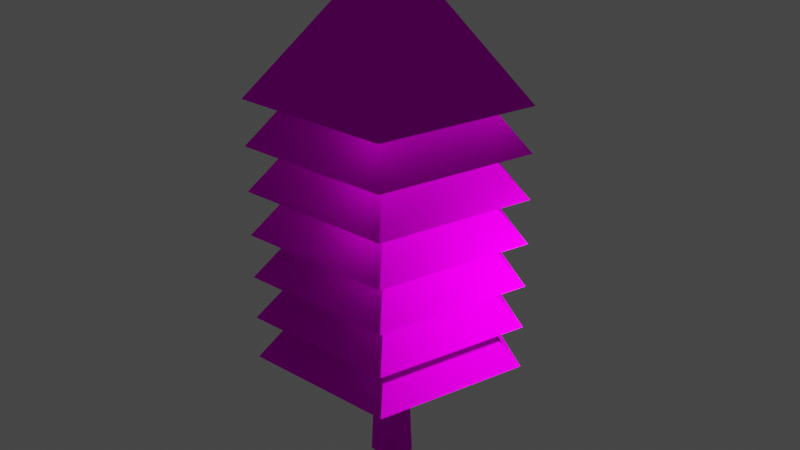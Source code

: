 # Source: forest-model.blend  (saved by Blender 3.6.11; exported with 4.5.12 LTS)
import bpy
from mathutils import Matrix  # noqa: F401  (used for matrix-valued properties, if any)

bpy.ops.wm.read_factory_settings(use_empty=True)
scene = bpy.context.scene
scene.name = 'Scene'

# ---- collections
col_collection = bpy.data.collections.new('Collection'); scene.collection.children.link(col_collection)

# ---- images (referenced by path relative to the original .blend; pixels are not part of the script)
import os
ASSET_DIR = os.environ.get("B2B_ASSET_DIR", "")  # directory of the original .blend (textures are referenced by path, not embedded)
HERE = os.path.dirname(os.path.abspath(__file__))  # packed textures are extracted next to this script under _unpacked/

def load_image(name, relpath, width, height, colorspace="sRGB"):
    """Load a texture the original file referenced (path relative to the .blend, or extracted next to this script)."""
    p = next((c for c in (os.path.join(HERE, relpath), os.path.join(ASSET_DIR, relpath)) if relpath and os.path.exists(c)), "")
    if p:
        img = bpy.data.images.load(p, check_existing=True)
        img.name = name
    else:  # same state as the original file: an image datablock whose file is absent (Cycles renders it pink)
        img = bpy.data.images.new(name, width, height)
        img.source = "FILE"
        img.filepath = "//" + (relpath or name)
    img.colorspace_settings.name = colorspace
    return img
img_plant_png = load_image('plant.png', 'plant.png', 1024, 1024, 'sRGB')
img_pine_bark_dark_texture_480x720_jpg = load_image('pine-bark-dark-texture-480x720.jpg', 'pine-bark-dark-texture-480x720.jpg', 1024, 1024, 'sRGB')
img_leaf_png = load_image('leaf.png', 'leaf.png', 1024, 1024, 'sRGB')

# ---- materials (node trees are filled in below, after node groups)
mat_plant = bpy.data.materials.new('Plant')
mat_plant.use_transparent_shadow = False
mat_bark = bpy.data.materials.new('bark')
mat_bark.use_transparent_shadow = False
mat_pine_needles = bpy.data.materials.new('pine-needles')
mat_pine_needles.use_transparent_shadow = False
mat_campfire = bpy.data.materials.new('campfire')
mat_campfire.use_transparent_shadow = False

# ---- material node trees
mat_plant.use_nodes = True; mat_plant.node_tree.nodes.clear()
_N = mat_plant.node_tree.nodes; _L = mat_plant.node_tree.links
n0 = _N.new('ShaderNodeBsdfPrincipled'); n0.name = 'Principled BSDF'; n0.location = (10, 300)
n0.distribution = 'GGX'
n0.subsurface_method = 'RANDOM_WALK_SKIN'
n0.inputs[2].default_value = 1.0
n0.inputs[3].default_value = 1.45
n0.inputs[13].default_value = 0.0
n0.inputs[27].default_value = (0.0, 0.0, 0.0, 1.0)
n0.inputs[28].default_value = 1.0
n1 = _N.new('ShaderNodeOutputMaterial'); n1.name = 'Material Output'; n1.location = (300, 300)
n2 = _N.new('ShaderNodeTexImage'); n2.name = 'Image Texture'; n2.location = (-296, 300)
n2.image = img_plant_png
n2.interpolation = 'Closest'
_L.new(n0.outputs[0], n1.inputs[0])
_L.new(n2.outputs[0], n0.inputs[0])
_L.new(n2.outputs[1], n0.inputs[4])
n1.is_active_output = True
mat_bark.use_nodes = True; mat_bark.node_tree.nodes.clear()
_N = mat_bark.node_tree.nodes; _L = mat_bark.node_tree.links
n0 = _N.new('ShaderNodeTexImage'); n0.name = 'Image Texture'; n0.location = (-296, 300)
n0.image = img_pine_bark_dark_texture_480x720_jpg
n0.interpolation = 'Closest'
n1 = _N.new('ShaderNodeBsdfPrincipled'); n1.name = 'Principled BSDF'; n1.location = (1, 487)
n1.distribution = 'GGX'
n1.subsurface_method = 'RANDOM_WALK_SKIN'
n1.inputs[2].default_value = 1.0
n1.inputs[3].default_value = 1.45
n1.inputs[13].default_value = 0.0
n1.inputs[27].default_value = (0.0, 0.0, 0.0, 1.0)
n1.inputs[28].default_value = 1.0
n2 = _N.new('ShaderNodeOutputMaterial'); n2.name = 'Material Output'; n2.location = (312, 417)
_L.new(n1.outputs[0], n2.inputs[0])
_L.new(n0.outputs[0], n1.inputs[0])
n2.is_active_output = True
mat_pine_needles.use_nodes = True; mat_pine_needles.node_tree.nodes.clear()
_N = mat_pine_needles.node_tree.nodes; _L = mat_pine_needles.node_tree.links
n0 = _N.new('ShaderNodeBsdfPrincipled'); n0.name = 'Principled BSDF'; n0.location = (10, 300)
n0.distribution = 'GGX'
n0.subsurface_method = 'RANDOM_WALK_SKIN'
n0.inputs[2].default_value = 1.0
n0.inputs[3].default_value = 1.45
n0.inputs[13].default_value = 0.0
n0.inputs[27].default_value = (0.0, 0.0, 0.0, 1.0)
n0.inputs[28].default_value = 1.0
n1 = _N.new('ShaderNodeOutputMaterial'); n1.name = 'Material Output'; n1.location = (300, 300)
n2 = _N.new('ShaderNodeTexImage'); n2.name = 'Image Texture'; n2.location = (-387, 315)
n2.image = img_leaf_png
n2.interpolation = 'Closest'
_L.new(n0.outputs[0], n1.inputs[0])
_L.new(n2.outputs[0], n0.inputs[0])
_L.new(n2.outputs[1], n0.inputs[4])
n1.is_active_output = True
mat_campfire.use_nodes = True; mat_campfire.node_tree.nodes.clear()
_N = mat_campfire.node_tree.nodes; _L = mat_campfire.node_tree.links
n0 = _N.new('ShaderNodeTexImage'); n0.name = 'Image Texture'; n0.location = (-296, 300)
n0.image = img_pine_bark_dark_texture_480x720_jpg
n0.interpolation = 'Closest'
n1 = _N.new('ShaderNodeBsdfPrincipled'); n1.name = 'Principled BSDF'; n1.location = (1, 487)
n1.distribution = 'GGX'
n1.subsurface_method = 'RANDOM_WALK_SKIN'
n1.inputs[2].default_value = 1.0
n1.inputs[3].default_value = 1.45
n1.inputs[13].default_value = 0.0
n1.inputs[27].default_value = (0.0, 0.0, 0.0, 1.0)
n1.inputs[28].default_value = 1.0
n2 = _N.new('ShaderNodeOutputMaterial'); n2.name = 'Material Output'; n2.location = (312, 417)
_L.new(n1.outputs[0], n2.inputs[0])
_L.new(n0.outputs[0], n1.inputs[0])
n2.is_active_output = True

# ---- world
world_world = bpy.data.worlds.new('World'); scene.world = world_world
world_world.use_nodes = True; world_world.node_tree.nodes.clear()
_N = world_world.node_tree.nodes; _L = world_world.node_tree.links
n0 = _N.new('ShaderNodeOutputWorld'); n0.name = 'World Output'; n0.location = (300, 300)
n1 = _N.new('ShaderNodeBackground'); n1.name = 'Background'; n1.location = (10, 300)
n1.inputs[0].default_value = (0.05088, 0.05088, 0.05088, 1.0)
_L.new(n1.outputs[0], n0.inputs[0])
n0.is_active_output = True
world_world.color = (0.05088, 0.05088, 0.05088)
world_world.use_sun_shadow = False
world_world.sun_shadow_jitter_overblur = 0.0

# ---- lights
light_light = bpy.data.lights.new('Light', 'POINT')
light_light.transmission_factor = 0.0
light_light.energy = 1000.0
light_light.shadow_soft_size = 0.1
light_light.shadow_maximum_resolution = 0.006
light_light.use_absolute_resolution = True

# ---- meshes
me_plane_001 = bpy.data.meshes.new('Plane.001')
me_plane_001.from_pydata([(-1.0, -1.0, 0.0), (1.0, -1.0, 0.0), (-1.0, 1.0, 0.0), (1.0, 1.0, 0.0), (0.5, -1.0, -0.866), (-0.5, -1.0, 0.866), (0.5, 1.0, -0.866), (-0.5, 1.0, 0.866), (0.7314, -1.0, 0.6819), (-0.7314, -1.0, -0.6819), (0.7314, 1.0, 0.6819), (-0.7314, 1.0, -0.6819)], [], [(0, 1, 3, 2), (4, 5, 7, 6), (8, 9, 11, 10)])
_uv = me_plane_001.uv_layers.new(name='UVMap')
_uv.uv.foreach_set('vector', [0.0, 0.0, 1.0, 0.0, 1.0, 1.0, 0.0, 1.0, 0.0, 0.0, 1.0, 0.0, 1.0, 1.0, 0.0, 1.0, 0.0, 0.0, 1.0, 0.0, 1.0, 1.0, 0.0, 1.0])
me_plane_001.materials.append(mat_plant)
me_plane_001.update()
me_cone = bpy.data.meshes.new('Cone')
me_cone.from_pydata([(-0.2939, 0.9045, 0.0), (0.1816, 0.559, 0.0), (0.0, 0.0, 0.0), (-0.5878, 0.0, 0.0), (-0.7694, 0.559, 0.0), (-0.2939, 0.4045, 12.0), (0.1816, 0.559, 1.0), (0.0, 0.0, 1.0), (-0.2939, 0.4045, 6.0), (-0.2939, 3.405, 3.0), (2.559, 1.332, 3.0), (1.469, -2.023, 3.0), (-2.057, -2.023, 3.0), (-3.147, 1.332, 3.0), (0.1816, 0.559, 2.0), (0.0, 0.0, 2.0), (-0.2939, 0.4045, 7.0), (-0.2939, 3.405, 4.0), (2.559, 1.332, 4.0), (1.469, -2.023, 4.0), (-2.057, -2.023, 4.0), (-3.147, 1.332, 4.0), (0.1816, 0.559, 3.0), (0.0, 0.0, 3.0), (-0.2939, 0.4045, 8.0), (-0.2939, 3.405, 5.0), (2.559, 1.332, 5.0), (1.469, -2.023, 5.0), (-2.057, -2.023, 5.0), (-3.147, 1.332, 5.0), (0.1816, 0.559, 4.0), (-2.98e-08, -2.98e-08, 4.0), (-0.2939, 0.4045, 9.0), (-0.2939, 3.405, 6.0), (2.559, 1.332, 6.0), (1.469, -2.023, 6.0), (-2.057, -2.023, 6.0), (-3.147, 1.332, 6.0), (0.1816, 0.559, 5.0), (-2.98e-08, -2.98e-08, 5.0), (-0.2939, 0.4045, 10.0), (-0.2939, 3.405, 7.0), (2.559, 1.332, 7.0), (1.469, -2.023, 7.0), (-2.057, -2.023, 7.0), (-3.147, 1.332, 7.0), (0.1816, 0.559, 6.0), (-2.98e-08, -2.98e-08, 6.0), (-0.2939, 0.4045, 11.0), (-0.2939, 3.405, 8.0), (2.559, 1.332, 8.0), (1.469, -2.023, 8.0), (-2.057, -2.023, 8.0), (-3.147, 1.332, 8.0), (0.1816, 0.559, 7.0), (-2.98e-08, -2.98e-08, 7.0), (-0.2939, 0.4045, 12.0), (-0.2939, 3.405, 9.0), (2.559, 1.332, 9.0), (1.469, -2.023, 9.0), (-2.057, -2.023, 9.0), (-3.147, 1.332, 9.0)], [(6, 7), (14, 15), (22, 23), (30, 31), (38, 39), (46, 47), (54, 55)], [(0, 5, 1), (1, 5, 2), (2, 5, 3), (3, 5, 4), (4, 5, 0), (8, 13, 9), (8, 11, 12), (8, 9, 10), (8, 12, 13), (8, 10, 11), (16, 21, 17), (16, 19, 20), (16, 17, 18), (16, 20, 21), (16, 18, 19), (24, 29, 25), (24, 27, 28), (24, 25, 26), (24, 28, 29), (24, 26, 27), (32, 37, 33), (32, 35, 36), (32, 33, 34), (32, 36, 37), (32, 34, 35), (40, 45, 41), (40, 43, 44), (40, 41, 42), (40, 44, 45), (40, 42, 43), (48, 53, 49), (48, 51, 52), (48, 49, 50), (48, 52, 53), (48, 50, 51), (56, 61, 57), (56, 59, 60), (56, 57, 58), (56, 60, 61), (56, 58, 59)])
me_cone.polygons.foreach_set('material_index', [0, 0, 0, 0, 0, 1, 1, 1, 1, 1, 1, 1, 1, 1, 1, 1, 1, 1, 1, 1, 1, 1, 1, 1, 1, 1, 1, 1, 1, 1, 1, 1, 1, 1, 1, 1, 1, 1, 1, 1])
_uv = me_cone.uv_layers.new(name='UVMap')
_uv.uv.foreach_set('vector', [0.4254, 2.041, 0.5244, -0.6553, 0.6234, 2.041, 0.02946, 2.041, 0.02947, -0.6553, 0.2274, 2.04, 0.6234, 2.041, 0.7224, -0.6553, 0.8214, 2.041, 0.2274, 2.041, 0.2274, -0.6553, 0.4254, 2.04, 0.8214, 2.041, 0.9204, -0.6553, 1.019, 2.041, 0.4854, 1.024, -0.131, -0.004187, 1.135, 0.01147, 0.4854, 1.024, -0.131, -0.004187, 1.135, 0.01147, 0.4854, 1.024, -0.131, -0.004187, 1.135, 0.01147, 0.4854, 1.024, -0.131, -0.004187, 1.135, 0.01147, 0.4854, 1.024, -0.131, -0.004187, 1.135, 0.01147, 0.4854, 1.024, -0.131, -0.004187, 1.135, 0.01147, 0.4854, 1.024, -0.131, -0.004187, 1.135, 0.01147, 0.4854, 1.024, -0.131, -0.004187, 1.135, 0.01147, 0.4854, 1.024, -0.131, -0.004187, 1.135, 0.01147, 0.4854, 1.024, -0.131, -0.004187, 1.135, 0.01147, 0.4854, 1.024, -0.131, -0.004187, 1.135, 0.01147, 0.4854, 1.024, -0.131, -0.004187, 1.135, 0.01147, 0.4854, 1.024, -0.131, -0.004187, 1.135, 0.01147, 0.4854, 1.024, -0.131, -0.004187, 1.135, 0.01147, 0.4854, 1.024, -0.131, -0.004187, 1.135, 0.01147, 0.4854, 1.024, -0.131, -0.004187, 1.135, 0.01147, 0.4854, 1.024, -0.131, -0.004187, 1.135, 0.01147, 0.4854, 1.024, -0.131, -0.004187, 1.135, 0.01147, 0.4854, 1.024, -0.131, -0.004187, 1.135, 0.01147, 0.4854, 1.024, -0.131, -0.004187, 1.135, 0.01147, 0.4854, 1.024, -0.131, -0.004187, 1.135, 0.01147, 0.4854, 1.024, -0.131, -0.004187, 1.135, 0.01147, 0.4854, 1.024, -0.131, -0.004187, 1.135, 0.01147, 0.4854, 1.024, -0.131, -0.004187, 1.135, 0.01147, 0.4854, 1.024, -0.131, -0.004187, 1.135, 0.01147, 0.4854, 1.024, -0.131, -0.004187, 1.135, 0.01147, 0.4854, 1.024, -0.131, -0.004187, 1.135, 0.01147, 0.4854, 1.024, -0.131, -0.004187, 1.135, 0.01147, 0.4854, 1.024, -0.131, -0.004187, 1.135, 0.01147, 0.4854, 1.024, -0.131, -0.004187, 1.135, 0.01147, 0.4854, 1.024, -0.131, -0.004187, 1.135, 0.01147, 0.4854, 1.024, -0.131, -0.004187, 1.135, 0.01147, 0.4854, 1.024, -0.131, -0.004187, 1.135, 0.01147, 0.4854, 1.024, -0.131, -0.004187, 1.135, 0.01147, 0.4854, 1.024, -0.131, -0.004187, 1.135, 0.01147])
me_cone.materials.append(mat_bark)
me_cone.materials.append(mat_pine_needles)
me_cone.update()
me_cylinder = bpy.data.meshes.new('Cylinder')
me_cylinder.from_pydata([(0.0, 0.5934, 0.2663), (0.0, 3.725e-09, 0.3551), (0.1427, 0.578, 0.1638), (0.1427, -0.01535, 0.2526), (0.08817, 0.5532, -0.002087), (0.08817, -0.04018, 0.08675), (-0.08817, 0.5532, -0.002087), (-0.08817, -0.04018, 0.08675), (-0.1427, 0.578, 0.1638), (-0.1427, -0.01535, 0.2526), (-0.3404, -0.4861, 0.2663), (-2.137e-09, -3.052e-09, 0.3551), (-0.4484, -0.3917, 0.1638), (-0.1081, 0.0944, 0.2526), (-0.3895, -0.4026, -0.002087), (-0.04918, 0.08348, 0.08675), (-0.2451, -0.5037, -0.002087), (0.09527, -0.01766, 0.08675), (-0.2147, -0.5553, 0.1638), (0.1257, -0.06925, 0.2526), (0.5576, 0.203, 0.2663), (3.501e-09, 1.274e-09, 0.3551), (0.592, 0.06365, 0.1638), (0.03437, -0.1393, 0.2526), (0.55, 0.1064, -0.002087), (-0.0076, -0.09659, 0.08675), (0.4897, 0.2721, -0.002087), (-0.06791, 0.06911, 0.08675), (0.4944, 0.3318, 0.1638), (-0.06321, 0.1288, 0.2526), (-0.5732, 0.1536, 0.2663), (-3.598e-09, 9.642e-10, 0.3551), (-0.5214, 0.2874, 0.1638), (0.05175, 0.1338, 0.2526), (-0.5115, 0.2283, -0.002087), (0.06163, 0.07476, 0.08675), (-0.5572, 0.05802, -0.002087), (0.01599, -0.09556, 0.08675), (-0.5953, 0.01181, 0.1638), (-0.0221, -0.1418, 0.2526), (0.3814, -0.4546, 0.2663), (2.395e-09, -2.854e-09, 0.3551), (0.2623, -0.5345, 0.1638), (-0.1191, -0.07994, 0.2526), (0.2881, -0.4805, -0.002087), (-0.09337, -0.02589, 0.08675), (0.4231, -0.3671, -0.002087), (0.04171, 0.08745, 0.08675), (0.4808, -0.3511, 0.1638), (0.09942, 0.1035, 0.2526)], [], [(0, 1, 3, 2), (2, 3, 5, 4), (4, 5, 7, 6), (3, 1, 9, 7, 5), (6, 7, 9, 8), (8, 9, 1, 0), (0, 2, 4, 6, 8), (10, 11, 13, 12), (12, 13, 15, 14), (14, 15, 17, 16), (13, 11, 19, 17, 15), (16, 17, 19, 18), (18, 19, 11, 10), (10, 12, 14, 16, 18), (20, 21, 23, 22), (22, 23, 25, 24), (24, 25, 27, 26), (23, 21, 29, 27, 25), (26, 27, 29, 28), (28, 29, 21, 20), (20, 22, 24, 26, 28), (30, 31, 33, 32), (32, 33, 35, 34), (34, 35, 37, 36), (33, 31, 39, 37, 35), (36, 37, 39, 38), (38, 39, 31, 30), (30, 32, 34, 36, 38), (40, 41, 43, 42), (42, 43, 45, 44), (44, 45, 47, 46), (43, 41, 49, 47, 45), (46, 47, 49, 48), (48, 49, 41, 40), (40, 42, 44, 46, 48)])
_uv = me_cylinder.uv_layers.new(name='UVMap')
_uv.uv.foreach_set('vector', [1.0, 0.5, 1.0, 1.0, 0.8, 1.0, 0.8, 0.5, 0.8, 0.5, 0.8, 1.0, 0.6, 1.0, 0.6, 0.5, 0.6, 0.5, 0.6, 1.0, 0.4, 1.0, 0.4, 0.5, 0.4783, 0.3242, 0.25, 0.49, 0.02175, 0.3242, 0.1089, 0.05584, 0.3911, 0.05584, 0.4, 0.5, 0.4, 1.0, 0.2, 1.0, 0.2, 0.5, 0.2, 0.5, 0.2, 1.0, 2.98e-08, 1.0, 2.98e-08, 0.5, 0.75, 0.49, 0.9783, 0.3242, 0.8911, 0.05584, 0.6089, 0.05584, 0.5217, 0.3242, 1.0, 0.5, 1.0, 1.0, 0.8, 1.0, 0.8, 0.5, 0.8, 0.5, 0.8, 1.0, 0.6, 1.0, 0.6, 0.5, 0.6, 0.5, 0.6, 1.0, 0.4, 1.0, 0.4, 0.5, 0.4783, 0.3242, 0.25, 0.49, 0.02175, 0.3242, 0.1089, 0.05584, 0.3911, 0.05584, 0.4, 0.5, 0.4, 1.0, 0.2, 1.0, 0.2, 0.5, 0.2, 0.5, 0.2, 1.0, 2.98e-08, 1.0, 2.98e-08, 0.5, 0.75, 0.49, 0.9783, 0.3242, 0.8911, 0.05584, 0.6089, 0.05584, 0.5217, 0.3242, 1.0, 0.5, 1.0, 1.0, 0.8, 1.0, 0.8, 0.5, 0.8, 0.5, 0.8, 1.0, 0.6, 1.0, 0.6, 0.5, 0.6, 0.5, 0.6, 1.0, 0.4, 1.0, 0.4, 0.5, 0.4783, 0.3242, 0.25, 0.49, 0.02175, 0.3242, 0.1089, 0.05584, 0.3911, 0.05584, 0.4, 0.5, 0.4, 1.0, 0.2, 1.0, 0.2, 0.5, 0.2, 0.5, 0.2, 1.0, 2.98e-08, 1.0, 2.98e-08, 0.5, 0.75, 0.49, 0.9783, 0.3242, 0.8911, 0.05584, 0.6089, 0.05584, 0.5217, 0.3242, 1.0, 0.5, 1.0, 1.0, 0.8, 1.0, 0.8, 0.5, 0.8, 0.5, 0.8, 1.0, 0.6, 1.0, 0.6, 0.5, 0.6, 0.5, 0.6, 1.0, 0.4, 1.0, 0.4, 0.5, 0.4783, 0.3242, 0.25, 0.49, 0.02175, 0.3242, 0.1089, 0.05584, 0.3911, 0.05584, 0.4, 0.5, 0.4, 1.0, 0.2, 1.0, 0.2, 0.5, 0.2, 0.5, 0.2, 1.0, 2.98e-08, 1.0, 2.98e-08, 0.5, 0.75, 0.49, 0.9783, 0.3242, 0.8911, 0.05584, 0.6089, 0.05584, 0.5217, 0.3242, 1.0, 0.5, 1.0, 1.0, 0.8, 1.0, 0.8, 0.5, 0.8, 0.5, 0.8, 1.0, 0.6, 1.0, 0.6, 0.5, 0.6, 0.5, 0.6, 1.0, 0.4, 1.0, 0.4, 0.5, 0.4783, 0.3242, 0.25, 0.49, 0.02175, 0.3242, 0.1089, 0.05584, 0.3911, 0.05584, 0.4, 0.5, 0.4, 1.0, 0.2, 1.0, 0.2, 0.5, 0.2, 0.5, 0.2, 1.0, 2.98e-08, 1.0, 2.98e-08, 0.5, 0.75, 0.49, 0.9783, 0.3242, 0.8911, 0.05584, 0.6089, 0.05584, 0.5217, 0.3242])
me_cylinder.materials.append(mat_campfire)
me_cylinder.update()

# ---- objects
ob_light = bpy.data.objects.new('Light', light_light)
ob_plant = bpy.data.objects.new('Plant', me_plane_001)
ob_tree = bpy.data.objects.new('Tree', me_cone)
ob_campfire = bpy.data.objects.new('Campfire', me_cylinder)

# ---- transforms, parenting, visibility, modifiers, constraints
ob_light.location = (4.076, 1.005, 5.904)
ob_light.rotation_euler = (0.6503, 0.05522, 1.866)
ob_light.lock_rotations_4d = False
ob_light.empty_display_type = 'ARROWS'
ob_light.color = (0.0, 0.0, 0.0, 0.0)
ob_light.lineart.crease_threshold = 0.0
ob_plant.location = (0.0, 0.0, 0.0)
ob_plant.rotation_euler = (1.571, -0.0, 2.094)
ob_plant.scale = (0.5, 0.5, 0.5)
_m = ob_plant.modifiers.new('Subdivision', 'SUBSURF')
ob_tree.location = (0.0, 0.0, 0.0)
ob_campfire.location = (0.0, 0.0, 0.0)

# ---- collection membership
col_collection.objects.link(ob_light)
col_collection.objects.link(ob_plant)
col_collection.objects.link(ob_tree)
col_collection.objects.link(ob_campfire)

# ---- scene / render settings (as saved in the file)
scene.frame_start = 1; scene.frame_end = 250; scene.frame_set(2)
scene.render.engine = 'BLENDER_EEVEE_NEXT'
scene.cycles.sampling_pattern = 'TABULATED_SOBOL'
scene.view_settings.view_transform = 'Filmic'
bpy.context.view_layer.update()

# ---- added for rendering (the .blend has no active camera): camera
cam_auto = bpy.data.cameras.new('AutoCamera')
cam_auto.lens = 50.0
cam_auto.sensor_width = 36.0
cam_auto.clip_end = 1000.0
ob_auto_camera = bpy.data.objects.new('AutoCamera', cam_auto)
scene.collection.objects.link(ob_auto_camera)
ob_auto_camera.location = (13.3752, -15.7119, 16.6853)
ob_auto_camera.rotation_euler = (1.09748, -7.21219e-08, 0.694738)
scene.camera = ob_auto_camera
bpy.context.view_layer.update()
